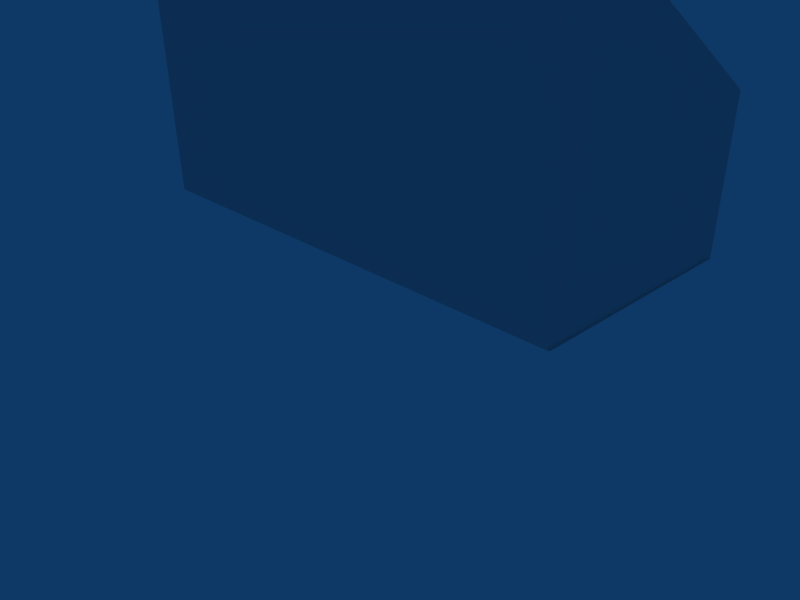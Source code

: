 # Source: vorota_box.blend  (saved by Blender 2.49.2; exported with 4.5.12 LTS)
import bpy
from mathutils import Matrix  # noqa: F401  (used for matrix-valued properties, if any)

bpy.ops.wm.read_factory_settings(use_empty=True)
scene = bpy.context.scene
scene.name = 'Scene'

# ---- collections
col_collection_1 = bpy.data.collections.new('Collection 1'); scene.collection.children.link(col_collection_1)

# ---- materials (node trees are filled in below, after node groups)
mat_material = bpy.data.materials.new('Material')
mat_material.alpha_threshold = 0.0
mat_material.preview_render_type = 'CUBE'
mat_material.roughness = 0.5
mat_material.line_color = (0.0, 0.0, 0.0, 1.0)

# ---- material node trees

# ---- world
world_world = bpy.data.worlds.new('World'); scene.world = world_world
world_world.color = (0.05656, 0.2208, 0.4)
world_world.use_sun_shadow = False
world_world.sun_shadow_jitter_overblur = 0.0
world_world.cycles.sampling_method = 'MANUAL'
world_world.cycles.sample_map_resolution = 256

# ---- cameras
cam_camera = bpy.data.cameras.new('Camera')
cam_camera.passepartout_alpha = 0.2
cam_camera.clip_end = 100.0
cam_camera.lens = 35.0
cam_camera.ortho_scale = 7.314
cam_camera.show_passepartout = False
cam_camera.show_safe_areas = True
cam_camera.dof.focus_distance = 0.0
cam_camera.dof.aperture_fstop = 128.0

# ---- lights
light_spot = bpy.data.lights.new('Spot', 'POINT')
light_spot.transmission_factor = 0.0
light_spot.cutoff_distance = 30.0
light_spot.energy = 100.0
light_spot.shadow_buffer_clip_start = 1.001
light_spot.shadow_soft_size = 1.0
light_spot.shadow_maximum_resolution = 0.006
light_spot.use_absolute_resolution = True
light_spot.cycles.use_multiple_importance_sampling = False

# ---- meshes
me_vorota = bpy.data.meshes.new('vorota')
me_vorota.from_pydata([(-2.005, 4.048, 2.076), (-2.005, 0.04807, 4.023), (1.992, 0.04807, 4.023), (1.992, 4.048, 2.076), (-2.005, 4.048, 0.02325), (-2.005, 0.04807, 0.02325), (1.992, 0.04807, 0.02325), (1.992, 4.048, 0.02325), (-1.872, 4.048, 0.02325), (-1.872, 0.04807, 0.02325), (-2.008, 3.847, 0.02325), (1.992, 3.847, 0.02325), (-1.872, 2.452, 2.793), (-1.932, 0.2017, 2.883), (1.932, 0.07966, 2.959), (1.992, 2.364, 2.868), (1.863, 4.048, 0.02325), (1.863, 0.04807, 0.02325), (1.863, 4.048, 2.076), (1.863, 0.04807, 4.023), (2.007, 4.002, 0.02325), (2.007, 0.05417, 0.02325), (1.913, 4.002, 0.02325), (1.913, 0.06013, 0.02325), (-1.872, 3.651, 0.08043), (-1.932, 0.2017, 0.08851), (1.932, 0.07966, 0.1307), (1.992, 3.6, 0.1247)], [], [(0, 1, 2, 3), (0, 4, 5, 1), (1, 5, 6, 2), (2, 6, 7, 3), (4, 0, 3, 7), (5, 4, 8, 9), (4, 7, 11, 10), (14, 13, 12, 15), (23, 22, 20, 21), (12, 13, 25, 24), (14, 15, 27, 26)])
_uv = me_vorota.uv_layers.new(name='UVTex')
_uv.uv.foreach_set('vector', [0.0, 0.0, 0.5646, 0.0, 0.5659, 1.007, -0.0009143, 1.007, 0.0, 0.0, 0.59, 0.0, 0.586, 1.009, -0.0009143, 1.009, 0.0, 0.0, 0.5477, 0.0, 0.5477, 1.0, 0.0, 1.0, 0.0, 0.0, 0.5675, 0.0, 0.5688, 1.006, -0.0009143, 1.006, 0.0, 0.0, 0.5612, 0.0, 0.5623, 1.007, -0.001097, 1.005, 0.0, 0.0, 0.5477, 0.0, 0.549, 0.03296, -0.0009143, 0.03296, 0.0, 0.0, 0.5477, 0.0, 0.549, 0.03534, 0.001829, 0.03351, 0.2816, 0.07318, 0.4745, 0.497, 0.3061, 0.9268, 0.07318, 0.503, 0.0, 0.0, 0.5477, 0.0, 0.549, 0.03534, 0.001829, 0.03351, 0.2755, 0.07318, 0.4745, 0.497, 0.3061, 0.9268, 0.07318, 0.503, 0.2816, 0.07318, 0.4745, 0.497, 0.303, 0.9268, 0.07318, 0.503])
me_vorota.materials.append(mat_material)
me_vorota.use_remesh_preserve_volume = False
me_vorota.use_remesh_preserve_attributes = False
me_vorota.use_mirror_vertex_groups = False
me_vorota.update()

# ---- objects
ob_vorota = bpy.data.objects.new('vorota', me_vorota)
ob_lamp = bpy.data.objects.new('Lamp', light_spot)
ob_camera = bpy.data.objects.new('Camera', cam_camera)

# ---- transforms, parenting, visibility, modifiers, constraints
ob_vorota.location = (0.6397, 0.02327, -7.469)
ob_vorota.scale = (3.2, 1.5, 1.8)
ob_vorota.lock_rotations_4d = False
ob_vorota.empty_display_type = 'ARROWS'
ob_vorota.color = (0.0, 0.0, 0.0, 1.0)
ob_vorota.lineart.crease_threshold = 0.0
_vg = ob_vorota.vertex_groups.new(name='net_back')
ob_lamp.location = (0.5431, 3.55, -14.74)
ob_lamp.rotation_euler = (0.6503, 0.05522, 1.866)
ob_lamp.scale = (1.8, 1.8, 1.8)
ob_lamp.lock_rotations_4d = False
ob_lamp.empty_display_type = 'ARROWS'
ob_lamp.color = (0.0, 0.0, 0.0, 0.0)
ob_lamp.lineart.crease_threshold = 0.0
ob_camera.location = (13.99, -9.973, -0.4287)
ob_camera.rotation_euler = (1.109, 0.01082, 0.8149)
ob_camera.scale = (1.8, 1.8, 1.8)
ob_camera.lock_rotations_4d = False
ob_camera.empty_display_type = 'ARROWS'
ob_camera.color = (0.0, 0.0, 0.0, 0.0)
ob_camera.display_type = 'WIRE'
ob_camera.lineart.crease_threshold = 0.0

# ---- collection membership
col_collection_1.objects.link(ob_vorota)
col_collection_1.objects.link(ob_lamp)
col_collection_1.objects.link(ob_camera)

# ---- scene / render settings (as saved in the file)
scene.camera = ob_camera
scene.frame_start = 1; scene.frame_end = 250; scene.frame_set(1)
scene.render.engine = 'BLENDER_EEVEE_NEXT'
scene.render.image_settings.file_format = 'JPEG'
scene.render.image_settings.color_mode = 'RGB'
scene.render.image_settings.compression = 90
scene.render.resolution_x = 800
scene.render.resolution_y = 600
scene.render.pixel_aspect_x = 100.0
scene.render.pixel_aspect_y = 100.0
scene.render.fps = 25
scene.render.dither_intensity = 0.0
scene.render.use_compositing = False
scene.render.use_sequencer = False
scene.render.bake_margin = 2
scene.render.bake_bias = 0.0
scene.render.use_stamp_time = False
scene.render.use_stamp_date = False
scene.render.use_stamp_frame = False
scene.render.use_stamp_camera = False
scene.render.use_stamp_scene = False
scene.render.use_stamp_filename = False
scene.render.use_stamp_render_time = False
scene.render.stamp_font_size = 0
scene.cycles.use_denoising = False
scene.cycles.samples = 10
scene.cycles.sampling_pattern = 'TABULATED_SOBOL'
scene.cycles.light_sampling_threshold = 0.0
scene.cycles.use_adaptive_sampling = False
scene.cycles.use_light_tree = False
scene.cycles.blur_glossy = 0.0
scene.cycles.volume_bounces = 1
scene.cycles.pixel_filter_type = 'GAUSSIAN'
scene.cycles.sample_clamp_indirect = 0.0
scene.view_settings.view_transform = 'Raw'
bpy.context.view_layer.update()
